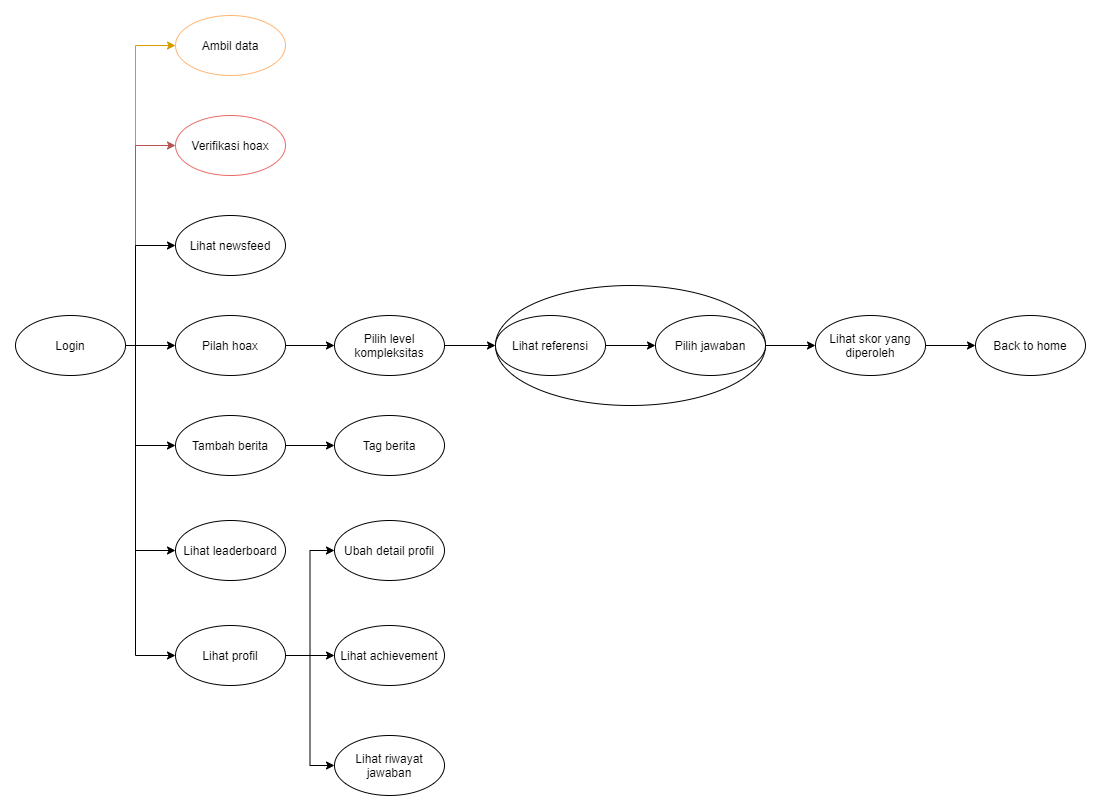

The diagram above was exported from draw.io. Its source (the exported page's mxGraphModel, read from the mxfile embedded in the PNG):
<mxGraphModel dx="854" dy="506" grid="1" gridSize="10" guides="1" tooltips="1" connect="1" arrows="1" fold="1" page="1" pageScale="1" pageWidth="827" pageHeight="1169" math="0" shadow="0">
  <root>
    <mxCell id="0" />
    <mxCell id="1" parent="0" />
    <mxCell id="SXVCrRiiYSdAUSl7Ha1E-39" style="edgeStyle=orthogonalEdgeStyle;rounded=0;orthogonalLoop=1;jettySize=auto;html=1;exitX=1;exitY=0.5;exitDx=0;exitDy=0;entryX=0;entryY=0.5;entryDx=0;entryDy=0;fillColor=#ffe6cc;strokeColor=#d79b00;" parent="1" source="SXVCrRiiYSdAUSl7Ha1E-1" target="SXVCrRiiYSdAUSl7Ha1E-38" edge="1">
      <mxGeometry relative="1" as="geometry">
        <Array as="points">
          <mxPoint x="160" y="350" />
          <mxPoint x="160" y="50" />
        </Array>
      </mxGeometry>
    </mxCell>
    <mxCell id="SXVCrRiiYSdAUSl7Ha1E-43" style="edgeStyle=orthogonalEdgeStyle;rounded=0;orthogonalLoop=1;jettySize=auto;html=1;exitX=1;exitY=0.5;exitDx=0;exitDy=0;entryX=0;entryY=0.5;entryDx=0;entryDy=0;shadow=0;fillColor=#f8cecc;strokeColor=#b85450;" parent="1" source="SXVCrRiiYSdAUSl7Ha1E-1" target="SXVCrRiiYSdAUSl7Ha1E-40" edge="1">
      <mxGeometry relative="1" as="geometry">
        <Array as="points">
          <mxPoint x="160" y="350" />
          <mxPoint x="160" y="150" />
        </Array>
      </mxGeometry>
    </mxCell>
    <mxCell id="SXVCrRiiYSdAUSl7Ha1E-15" value="" style="ellipse;whiteSpace=wrap;html=1;" parent="1" vertex="1">
      <mxGeometry x="520" y="290" width="270" height="120" as="geometry" />
    </mxCell>
    <mxCell id="SXVCrRiiYSdAUSl7Ha1E-4" style="edgeStyle=orthogonalEdgeStyle;rounded=0;orthogonalLoop=1;jettySize=auto;html=1;exitX=1;exitY=0.5;exitDx=0;exitDy=0;entryX=0;entryY=0.5;entryDx=0;entryDy=0;" parent="1" source="SXVCrRiiYSdAUSl7Ha1E-1" target="SXVCrRiiYSdAUSl7Ha1E-2" edge="1">
      <mxGeometry relative="1" as="geometry" />
    </mxCell>
    <mxCell id="SXVCrRiiYSdAUSl7Ha1E-23" style="rounded=0;orthogonalLoop=1;jettySize=auto;html=1;exitX=1;exitY=0.5;exitDx=0;exitDy=0;entryX=0;entryY=0.5;entryDx=0;entryDy=0;edgeStyle=orthogonalEdgeStyle;" parent="1" source="SXVCrRiiYSdAUSl7Ha1E-1" target="SXVCrRiiYSdAUSl7Ha1E-22" edge="1">
      <mxGeometry relative="1" as="geometry">
        <Array as="points">
          <mxPoint x="160" y="350" />
          <mxPoint x="160" y="250" />
        </Array>
      </mxGeometry>
    </mxCell>
    <mxCell id="SXVCrRiiYSdAUSl7Ha1E-25" style="edgeStyle=orthogonalEdgeStyle;rounded=0;orthogonalLoop=1;jettySize=auto;html=1;exitX=1;exitY=0.5;exitDx=0;exitDy=0;entryX=0;entryY=0.5;entryDx=0;entryDy=0;" parent="1" source="SXVCrRiiYSdAUSl7Ha1E-1" target="SXVCrRiiYSdAUSl7Ha1E-24" edge="1">
      <mxGeometry relative="1" as="geometry">
        <Array as="points">
          <mxPoint x="160" y="350" />
          <mxPoint x="160" y="450" />
        </Array>
      </mxGeometry>
    </mxCell>
    <mxCell id="SXVCrRiiYSdAUSl7Ha1E-31" style="edgeStyle=orthogonalEdgeStyle;rounded=0;orthogonalLoop=1;jettySize=auto;html=1;exitX=1;exitY=0.5;exitDx=0;exitDy=0;entryX=0;entryY=0.5;entryDx=0;entryDy=0;" parent="1" source="SXVCrRiiYSdAUSl7Ha1E-1" target="SXVCrRiiYSdAUSl7Ha1E-30" edge="1">
      <mxGeometry relative="1" as="geometry">
        <Array as="points">
          <mxPoint x="160" y="350" />
          <mxPoint x="160" y="555" />
        </Array>
      </mxGeometry>
    </mxCell>
    <mxCell id="SXVCrRiiYSdAUSl7Ha1E-33" style="edgeStyle=orthogonalEdgeStyle;rounded=0;orthogonalLoop=1;jettySize=auto;html=1;exitX=1;exitY=0.5;exitDx=0;exitDy=0;entryX=0;entryY=0.5;entryDx=0;entryDy=0;" parent="1" source="SXVCrRiiYSdAUSl7Ha1E-1" target="SXVCrRiiYSdAUSl7Ha1E-32" edge="1">
      <mxGeometry relative="1" as="geometry">
        <Array as="points">
          <mxPoint x="160" y="350" />
          <mxPoint x="160" y="660" />
        </Array>
      </mxGeometry>
    </mxCell>
    <mxCell id="SXVCrRiiYSdAUSl7Ha1E-1" value="Login" style="ellipse;whiteSpace=wrap;html=1;" parent="1" vertex="1">
      <mxGeometry x="40" y="320" width="110" height="60" as="geometry" />
    </mxCell>
    <mxCell id="SXVCrRiiYSdAUSl7Ha1E-6" style="edgeStyle=orthogonalEdgeStyle;rounded=0;orthogonalLoop=1;jettySize=auto;html=1;exitX=1;exitY=0.5;exitDx=0;exitDy=0;" parent="1" source="SXVCrRiiYSdAUSl7Ha1E-2" target="SXVCrRiiYSdAUSl7Ha1E-5" edge="1">
      <mxGeometry relative="1" as="geometry" />
    </mxCell>
    <mxCell id="SXVCrRiiYSdAUSl7Ha1E-2" value="Pilah hoax" style="ellipse;whiteSpace=wrap;html=1;" parent="1" vertex="1">
      <mxGeometry x="200" y="320" width="110" height="60" as="geometry" />
    </mxCell>
    <mxCell id="SXVCrRiiYSdAUSl7Ha1E-11" style="edgeStyle=orthogonalEdgeStyle;rounded=0;orthogonalLoop=1;jettySize=auto;html=1;exitX=1;exitY=0.5;exitDx=0;exitDy=0;entryX=0;entryY=0.5;entryDx=0;entryDy=0;" parent="1" source="SXVCrRiiYSdAUSl7Ha1E-5" target="SXVCrRiiYSdAUSl7Ha1E-10" edge="1">
      <mxGeometry relative="1" as="geometry" />
    </mxCell>
    <mxCell id="SXVCrRiiYSdAUSl7Ha1E-5" value="Pilih level kompleksitas" style="ellipse;whiteSpace=wrap;html=1;" parent="1" vertex="1">
      <mxGeometry x="359" y="320" width="110" height="60" as="geometry" />
    </mxCell>
    <mxCell id="SXVCrRiiYSdAUSl7Ha1E-13" style="edgeStyle=orthogonalEdgeStyle;rounded=0;orthogonalLoop=1;jettySize=auto;html=1;exitX=1;exitY=0.5;exitDx=0;exitDy=0;entryX=0;entryY=0.5;entryDx=0;entryDy=0;" parent="1" source="SXVCrRiiYSdAUSl7Ha1E-10" target="SXVCrRiiYSdAUSl7Ha1E-12" edge="1">
      <mxGeometry relative="1" as="geometry" />
    </mxCell>
    <mxCell id="SXVCrRiiYSdAUSl7Ha1E-10" value="Lihat referensi" style="ellipse;whiteSpace=wrap;html=1;" parent="1" vertex="1">
      <mxGeometry x="520" y="320" width="110" height="60" as="geometry" />
    </mxCell>
    <mxCell id="SXVCrRiiYSdAUSl7Ha1E-18" style="edgeStyle=orthogonalEdgeStyle;rounded=0;orthogonalLoop=1;jettySize=auto;html=1;exitX=1;exitY=0.5;exitDx=0;exitDy=0;entryX=0;entryY=0.5;entryDx=0;entryDy=0;" parent="1" source="SXVCrRiiYSdAUSl7Ha1E-12" target="SXVCrRiiYSdAUSl7Ha1E-17" edge="1">
      <mxGeometry relative="1" as="geometry" />
    </mxCell>
    <mxCell id="SXVCrRiiYSdAUSl7Ha1E-12" value="Pilih jawaban" style="ellipse;whiteSpace=wrap;html=1;" parent="1" vertex="1">
      <mxGeometry x="680" y="320" width="110" height="60" as="geometry" />
    </mxCell>
    <mxCell id="SXVCrRiiYSdAUSl7Ha1E-21" style="edgeStyle=orthogonalEdgeStyle;rounded=0;orthogonalLoop=1;jettySize=auto;html=1;exitX=1;exitY=0.5;exitDx=0;exitDy=0;entryX=0;entryY=0.5;entryDx=0;entryDy=0;" parent="1" source="SXVCrRiiYSdAUSl7Ha1E-17" target="SXVCrRiiYSdAUSl7Ha1E-19" edge="1">
      <mxGeometry relative="1" as="geometry" />
    </mxCell>
    <mxCell id="SXVCrRiiYSdAUSl7Ha1E-17" value="Lihat skor yang diperoleh" style="ellipse;whiteSpace=wrap;html=1;" parent="1" vertex="1">
      <mxGeometry x="840" y="320" width="110" height="60" as="geometry" />
    </mxCell>
    <mxCell id="SXVCrRiiYSdAUSl7Ha1E-19" value="Back to home" style="ellipse;whiteSpace=wrap;html=1;" parent="1" vertex="1">
      <mxGeometry x="1000" y="320" width="110" height="60" as="geometry" />
    </mxCell>
    <mxCell id="SXVCrRiiYSdAUSl7Ha1E-22" value="Lihat newsfeed" style="ellipse;whiteSpace=wrap;html=1;" parent="1" vertex="1">
      <mxGeometry x="200" y="220" width="110" height="60" as="geometry" />
    </mxCell>
    <mxCell id="SXVCrRiiYSdAUSl7Ha1E-27" style="edgeStyle=none;rounded=0;orthogonalLoop=1;jettySize=auto;html=1;exitX=1;exitY=0.5;exitDx=0;exitDy=0;entryX=0;entryY=0.5;entryDx=0;entryDy=0;" parent="1" source="SXVCrRiiYSdAUSl7Ha1E-24" target="SXVCrRiiYSdAUSl7Ha1E-26" edge="1">
      <mxGeometry relative="1" as="geometry" />
    </mxCell>
    <mxCell id="SXVCrRiiYSdAUSl7Ha1E-24" value="Tambah berita" style="ellipse;whiteSpace=wrap;html=1;" parent="1" vertex="1">
      <mxGeometry x="200" y="420" width="110" height="60" as="geometry" />
    </mxCell>
    <mxCell id="SXVCrRiiYSdAUSl7Ha1E-26" value="Tag berita" style="ellipse;whiteSpace=wrap;html=1;" parent="1" vertex="1">
      <mxGeometry x="359" y="420" width="110" height="60" as="geometry" />
    </mxCell>
    <mxCell id="SXVCrRiiYSdAUSl7Ha1E-28" value="Lihat achievement" style="ellipse;whiteSpace=wrap;html=1;" parent="1" vertex="1">
      <mxGeometry x="359" y="630" width="110" height="60" as="geometry" />
    </mxCell>
    <mxCell id="SXVCrRiiYSdAUSl7Ha1E-30" value="Lihat leaderboard" style="ellipse;whiteSpace=wrap;html=1;" parent="1" vertex="1">
      <mxGeometry x="200" y="525" width="110" height="60" as="geometry" />
    </mxCell>
    <mxCell id="6r4qf3iU6YugUS5jaxg0-1" style="edgeStyle=orthogonalEdgeStyle;rounded=0;orthogonalLoop=1;jettySize=auto;html=1;exitX=1;exitY=0.5;exitDx=0;exitDy=0;entryX=0;entryY=0.5;entryDx=0;entryDy=0;" edge="1" parent="1" source="SXVCrRiiYSdAUSl7Ha1E-32" target="SXVCrRiiYSdAUSl7Ha1E-34">
      <mxGeometry relative="1" as="geometry" />
    </mxCell>
    <mxCell id="6r4qf3iU6YugUS5jaxg0-2" style="edgeStyle=orthogonalEdgeStyle;rounded=0;orthogonalLoop=1;jettySize=auto;html=1;exitX=1;exitY=0.5;exitDx=0;exitDy=0;entryX=0;entryY=0.5;entryDx=0;entryDy=0;" edge="1" parent="1" source="SXVCrRiiYSdAUSl7Ha1E-32" target="SXVCrRiiYSdAUSl7Ha1E-28">
      <mxGeometry relative="1" as="geometry" />
    </mxCell>
    <mxCell id="6r4qf3iU6YugUS5jaxg0-3" style="edgeStyle=orthogonalEdgeStyle;rounded=0;orthogonalLoop=1;jettySize=auto;html=1;exitX=1;exitY=0.5;exitDx=0;exitDy=0;entryX=0;entryY=0.5;entryDx=0;entryDy=0;" edge="1" parent="1" source="SXVCrRiiYSdAUSl7Ha1E-32" target="SXVCrRiiYSdAUSl7Ha1E-36">
      <mxGeometry relative="1" as="geometry" />
    </mxCell>
    <mxCell id="SXVCrRiiYSdAUSl7Ha1E-32" value="Lihat profil" style="ellipse;whiteSpace=wrap;html=1;" parent="1" vertex="1">
      <mxGeometry x="200" y="630" width="110" height="60" as="geometry" />
    </mxCell>
    <mxCell id="SXVCrRiiYSdAUSl7Ha1E-34" value="Ubah detail profil" style="ellipse;whiteSpace=wrap;html=1;" parent="1" vertex="1">
      <mxGeometry x="359" y="525" width="110" height="60" as="geometry" />
    </mxCell>
    <mxCell id="SXVCrRiiYSdAUSl7Ha1E-36" value="Lihat riwayat jawaban" style="ellipse;whiteSpace=wrap;html=1;" parent="1" vertex="1">
      <mxGeometry x="359" y="740" width="110" height="60" as="geometry" />
    </mxCell>
    <mxCell id="SXVCrRiiYSdAUSl7Ha1E-38" value="Ambil data" style="ellipse;whiteSpace=wrap;html=1;strokeColor=#FFB570;" parent="1" vertex="1">
      <mxGeometry x="200" y="20" width="110" height="60" as="geometry" />
    </mxCell>
    <mxCell id="SXVCrRiiYSdAUSl7Ha1E-40" value="Verifikasi hoax" style="ellipse;whiteSpace=wrap;html=1;strokeColor=#EA6B66;" parent="1" vertex="1">
      <mxGeometry x="200" y="120" width="110" height="60" as="geometry" />
    </mxCell>
  </root>
</mxGraphModel>